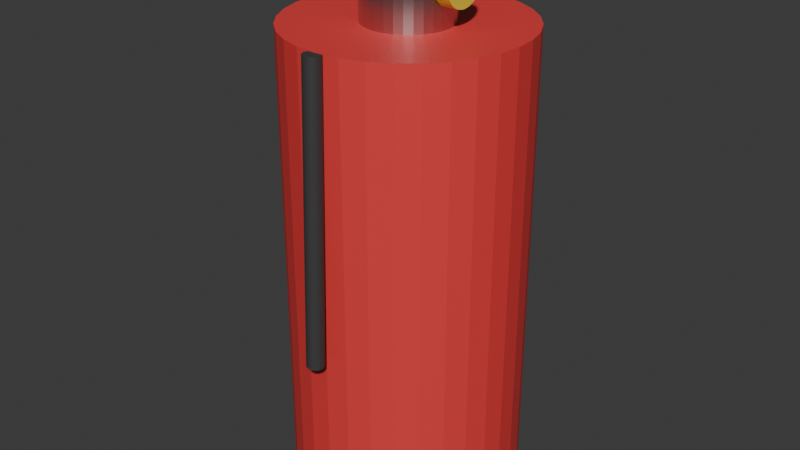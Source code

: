 # Source: fire_extingisher.blend  (saved by Blender 5.1.30; exported with 4.5.12 LTS)
import bpy
from mathutils import Matrix  # noqa: F401  (used for matrix-valued properties, if any)

bpy.ops.wm.read_factory_settings(use_empty=True)
scene = bpy.context.scene
scene.name = 'Scene'

# ---- collections
col_collection = bpy.data.collections.new('Collection'); scene.collection.children.link(col_collection)

# ---- materials (node trees are filled in below, after node groups)
mat_yellow = bpy.data.materials.new('Yellow')
mat_yellow.diffuse_color = (0.8, 0.7, 0.05, 1.0)
mat_red = bpy.data.materials.new('Red')
mat_red.diffuse_color = (0.8, 0.05, 0.05, 1.0)
mat_silver = bpy.data.materials.new('Silver')
mat_silver.diffuse_color = (0.6, 0.6, 0.6, 1.0)
mat_black = bpy.data.materials.new('Black')
mat_black.diffuse_color = (0.05, 0.05, 0.05, 1.0)

# ---- material node trees
mat_yellow.use_nodes = True; mat_yellow.node_tree.nodes.clear()
_N = mat_yellow.node_tree.nodes; _L = mat_yellow.node_tree.links
n0 = _N.new('ShaderNodeBsdfPrincipled'); n0.name = 'プリンシプルBSDF'; n0.location = (0, 0)
n0.inputs[0].default_value = (0.8, 0.7, 0.05, 1.0)
n1 = _N.new('ShaderNodeOutputMaterial'); n1.name = 'マテリアル出力'; n1.location = (300, 0)
_L.new(n0.outputs[0], n1.inputs[0])
n1.is_active_output = True
mat_red.use_nodes = True; mat_red.node_tree.nodes.clear()
_N = mat_red.node_tree.nodes; _L = mat_red.node_tree.links
n0 = _N.new('ShaderNodeBsdfPrincipled'); n0.name = 'プリンシプルBSDF'; n0.location = (0, 0)
n0.inputs[0].default_value = (0.8, 0.05, 0.05, 1.0)
n1 = _N.new('ShaderNodeOutputMaterial'); n1.name = 'マテリアル出力'; n1.location = (300, 0)
_L.new(n0.outputs[0], n1.inputs[0])
n1.is_active_output = True
mat_silver.use_nodes = True; mat_silver.node_tree.nodes.clear()
_N = mat_silver.node_tree.nodes; _L = mat_silver.node_tree.links
n0 = _N.new('ShaderNodeBsdfPrincipled'); n0.name = 'プリンシプルBSDF'; n0.location = (0, 0)
n0.inputs[0].default_value = (0.6, 0.6, 0.6, 1.0)
n0.inputs[1].default_value = 1.0
n0.inputs[2].default_value = 0.3
n1 = _N.new('ShaderNodeOutputMaterial'); n1.name = 'マテリアル出力'; n1.location = (300, 0)
_L.new(n0.outputs[0], n1.inputs[0])
n1.is_active_output = True
mat_black.use_nodes = True; mat_black.node_tree.nodes.clear()
_N = mat_black.node_tree.nodes; _L = mat_black.node_tree.links
n0 = _N.new('ShaderNodeBsdfPrincipled'); n0.name = 'プリンシプルBSDF'; n0.location = (0, 0)
n0.inputs[0].default_value = (0.05, 0.05, 0.05, 1.0)
n1 = _N.new('ShaderNodeOutputMaterial'); n1.name = 'マテリアル出力'; n1.location = (300, 0)
_L.new(n0.outputs[0], n1.inputs[0])
n1.is_active_output = True

# ---- world
world_world = bpy.data.worlds.new('World'); scene.world = world_world
world_world.use_nodes = True; world_world.node_tree.nodes.clear()
_N = world_world.node_tree.nodes; _L = world_world.node_tree.links
n0 = _N.new('ShaderNodeOutputWorld'); n0.name = 'World Output'; n0.location = (200, 100)
n1 = _N.new('ShaderNodeBackground'); n1.name = 'Background'; n1.location = (-200, 100)
n1.inputs[0].default_value = (0.05088, 0.05088, 0.05088, 1.0)
_L.new(n1.outputs[0], n0.inputs[0])
n0.is_active_output = True
world_world.color = (0.05088, 0.05088, 0.05088)
world_world.sun_shadow_jitter_overblur = 0.0

# ---- meshes
me_035 = bpy.data.meshes.new('円柱.035')
me_035.from_pydata([(0.155, 0.08, 1.75), (0.205, 0.08, 1.75), (0.155, 0.07846, 1.734), (0.205, 0.07846, 1.734), (0.155, 0.07391, 1.719), (0.205, 0.07391, 1.719), (0.155, 0.06652, 1.706), (0.205, 0.06652, 1.706), (0.155, 0.05657, 1.693), (0.205, 0.05657, 1.693), (0.155, 0.04445, 1.683), (0.205, 0.04445, 1.683), (0.155, 0.03061, 1.676), (0.205, 0.03061, 1.676), (0.155, 0.01561, 1.672), (0.205, 0.01561, 1.672), (0.155, 0.0, 1.67), (0.205, 0.0, 1.67), (0.155, -0.01561, 1.672), (0.205, -0.01561, 1.672), (0.155, -0.03061, 1.676), (0.205, -0.03061, 1.676), (0.155, -0.04445, 1.683), (0.205, -0.04445, 1.683), (0.155, -0.05657, 1.693), (0.205, -0.05657, 1.693), (0.155, -0.06652, 1.706), (0.205, -0.06652, 1.706), (0.155, -0.07391, 1.719), (0.205, -0.07391, 1.719), (0.155, -0.07846, 1.734), (0.205, -0.07846, 1.734), (0.155, -0.08, 1.75), (0.205, -0.08, 1.75), (0.155, -0.07846, 1.766), (0.205, -0.07846, 1.766), (0.155, -0.07391, 1.781), (0.205, -0.07391, 1.781), (0.155, -0.06652, 1.794), (0.205, -0.06652, 1.794), (0.155, -0.05657, 1.807), (0.205, -0.05657, 1.807), (0.155, -0.04445, 1.817), (0.205, -0.04445, 1.817), (0.155, -0.03061, 1.824), (0.205, -0.03061, 1.824), (0.155, -0.01561, 1.828), (0.205, -0.01561, 1.828), (0.155, 0.0, 1.83), (0.205, 0.0, 1.83), (0.155, 0.01561, 1.828), (0.205, 0.01561, 1.828), (0.155, 0.03061, 1.824), (0.205, 0.03061, 1.824), (0.155, 0.04445, 1.817), (0.205, 0.04445, 1.817), (0.155, 0.05657, 1.807), (0.205, 0.05657, 1.807), (0.155, 0.06652, 1.794), (0.205, 0.06652, 1.794), (0.155, 0.07391, 1.781), (0.205, 0.07391, 1.781), (0.155, 0.07846, 1.766), (0.205, 0.07846, 1.766), (0.0, 0.4, 0.0), (0.0, 0.4, 1.6), (0.07804, 0.3923, 0.0), (0.07804, 0.3923, 1.6), (0.1531, 0.3696, 0.0), (0.1531, 0.3696, 1.6), (0.2222, 0.3326, 0.0), (0.2222, 0.3326, 1.6), (0.2828, 0.2828, 0.0), (0.2828, 0.2828, 1.6), (0.3326, 0.2222, 0.0), (0.3326, 0.2222, 1.6), (0.3696, 0.1531, 0.0), (0.3696, 0.1531, 1.6), (0.3923, 0.07804, 0.0), (0.3923, 0.07804, 1.6), (0.4, 0.0, 0.0), (0.4, 0.0, 1.6), (0.3923, -0.07804, 0.0), (0.3923, -0.07804, 1.6), (0.3696, -0.1531, 0.0), (0.3696, -0.1531, 1.6), (0.3326, -0.2222, 0.0), (0.3326, -0.2222, 1.6), (0.2828, -0.2828, 0.0), (0.2828, -0.2828, 1.6), (0.2222, -0.3326, 0.0), (0.2222, -0.3326, 1.6), (0.1531, -0.3696, 0.0), (0.1531, -0.3696, 1.6), (0.07804, -0.3923, 0.0), (0.07804, -0.3923, 1.6), (0.0, -0.4, 0.0), (0.0, -0.4, 1.6), (-0.07804, -0.3923, 0.0), (-0.07804, -0.3923, 1.6), (-0.1531, -0.3696, 0.0), (-0.1531, -0.3696, 1.6), (-0.2222, -0.3326, 0.0), (-0.2222, -0.3326, 1.6), (-0.2828, -0.2828, 0.0), (-0.2828, -0.2828, 1.6), (-0.3326, -0.2222, 0.0), (-0.3326, -0.2222, 1.6), (-0.3696, -0.1531, 0.0), (-0.3696, -0.1531, 1.6), (-0.3923, -0.07804, 0.0), (-0.3923, -0.07804, 1.6), (-0.4, 0.0, 0.0), (-0.4, 0.0, 1.6), (-0.3923, 0.07804, 0.0), (-0.3923, 0.07804, 1.6), (-0.3696, 0.1531, 0.0), (-0.3696, 0.1531, 1.6), (-0.3326, 0.2222, 0.0), (-0.3326, 0.2222, 1.6), (-0.2828, 0.2828, 0.0), (-0.2828, 0.2828, 1.6), (-0.2222, 0.3326, 0.0), (-0.2222, 0.3326, 1.6), (-0.1531, 0.3696, 0.0), (-0.1531, 0.3696, 1.6), (-0.07804, 0.3923, 0.0), (-0.07804, 0.3923, 1.6), (0.0, 0.15, 1.6), (0.0, 0.15, 1.8), (0.02926, 0.1471, 1.6), (0.02926, 0.1471, 1.8), (0.0574, 0.1386, 1.6), (0.0574, 0.1386, 1.8), (0.08334, 0.1247, 1.6), (0.08334, 0.1247, 1.8), (0.1061, 0.1061, 1.6), (0.1061, 0.1061, 1.8), (0.1247, 0.08334, 1.6), (0.1247, 0.08334, 1.8), (0.1386, 0.0574, 1.6), (0.1386, 0.0574, 1.8), (0.1471, 0.02926, 1.6), (0.1471, 0.02926, 1.8), (0.15, 0.0, 1.6), (0.15, 0.0, 1.8), (0.1471, -0.02926, 1.6), (0.1471, -0.02926, 1.8), (0.1386, -0.0574, 1.6), (0.1386, -0.0574, 1.8), (0.1247, -0.08334, 1.6), (0.1247, -0.08334, 1.8), (0.1061, -0.1061, 1.6), (0.1061, -0.1061, 1.8), (0.08334, -0.1247, 1.6), (0.08334, -0.1247, 1.8), (0.0574, -0.1386, 1.6), (0.0574, -0.1386, 1.8), (0.02926, -0.1471, 1.6), (0.02926, -0.1471, 1.8), (0.0, -0.15, 1.6), (0.0, -0.15, 1.8), (-0.02926, -0.1471, 1.6), (-0.02926, -0.1471, 1.8), (-0.0574, -0.1386, 1.6), (-0.0574, -0.1386, 1.8), (-0.08334, -0.1247, 1.6), (-0.08334, -0.1247, 1.8), (-0.1061, -0.1061, 1.6), (-0.1061, -0.1061, 1.8), (-0.1247, -0.08334, 1.6), (-0.1247, -0.08334, 1.8), (-0.1386, -0.0574, 1.6), (-0.1386, -0.0574, 1.8), (-0.1471, -0.02926, 1.6), (-0.1471, -0.02926, 1.8), (-0.15, 0.0, 1.6), (-0.15, 0.0, 1.8), (-0.1471, 0.02926, 1.6), (-0.1471, 0.02926, 1.8), (-0.1386, 0.0574, 1.6), (-0.1386, 0.0574, 1.8), (-0.1247, 0.08334, 1.6), (-0.1247, 0.08334, 1.8), (-0.1061, 0.1061, 1.6), (-0.1061, 0.1061, 1.8), (-0.08334, 0.1247, 1.6), (-0.08334, 0.1247, 1.8), (-0.0574, 0.1386, 1.6), (-0.0574, 0.1386, 1.8), (-0.02926, 0.1471, 1.6), (-0.02926, 0.1471, 1.8), (-0.025, 0.0, 1.84), (-0.025, 0.0, 1.86), (-0.025, 0.4, 1.84), (-0.025, 0.4, 1.86), (0.025, 0.0, 1.84), (0.025, 0.0, 1.86), (0.025, 0.4, 1.84), (0.025, 0.4, 1.86), (0.0, -0.4175, 0.5993), (0.0, -0.3826, 1.599), (0.005853, -0.418, 0.5993), (0.005853, -0.3831, 1.599), (0.01148, -0.4198, 0.5993), (0.01148, -0.3849, 1.599), (0.01667, -0.4225, 0.5994), (0.01667, -0.3876, 1.599), (0.02121, -0.4262, 0.5996), (0.02121, -0.3913, 1.599), (0.02494, -0.4308, 0.5997), (0.02494, -0.3959, 1.599), (0.02772, -0.436, 0.5999), (0.02772, -0.4011, 1.599), (0.02942, -0.4416, 0.6001), (0.02942, -0.4067, 1.599), (0.03, -0.4474, 0.6003), (0.03, -0.4126, 1.6), (0.02942, -0.4533, 0.6005), (0.02942, -0.4184, 1.6), (0.02772, -0.4589, 0.6007), (0.02772, -0.424, 1.6), (0.02494, -0.4641, 0.6009), (0.02494, -0.4292, 1.6), (0.02121, -0.4687, 0.601), (0.02121, -0.4338, 1.6), (0.01667, -0.4724, 0.6012), (0.01667, -0.4375, 1.601), (0.01148, -0.4751, 0.6013), (0.01148, -0.4402, 1.601), (0.005853, -0.4769, 0.6013), (0.005853, -0.442, 1.601), (0.0, -0.4774, 0.6014), (0.0, -0.4425, 1.601), (-0.005853, -0.4769, 0.6013), (-0.005853, -0.442, 1.601), (-0.01148, -0.4751, 0.6013), (-0.01148, -0.4402, 1.601), (-0.01667, -0.4724, 0.6012), (-0.01667, -0.4375, 1.601), (-0.02121, -0.4687, 0.601), (-0.02121, -0.4338, 1.6), (-0.02494, -0.4641, 0.6009), (-0.02494, -0.4292, 1.6), (-0.02772, -0.4589, 0.6007), (-0.02772, -0.424, 1.6), (-0.02942, -0.4533, 0.6005), (-0.02942, -0.4184, 1.6), (-0.03, -0.4474, 0.6003), (-0.03, -0.4126, 1.6), (-0.02942, -0.4416, 0.6001), (-0.02942, -0.4067, 1.599), (-0.02772, -0.436, 0.5999), (-0.02772, -0.4011, 1.599), (-0.02494, -0.4308, 0.5997), (-0.02494, -0.3959, 1.599), (-0.02121, -0.4262, 0.5996), (-0.02121, -0.3913, 1.599), (-0.01667, -0.4225, 0.5994), (-0.01667, -0.3876, 1.599), (-0.01148, -0.4198, 0.5993), (-0.01148, -0.3849, 1.599), (-0.005853, -0.418, 0.5993), (-0.005853, -0.3831, 1.599)], [], [(0, 1, 3, 2), (2, 3, 5, 4), (4, 5, 7, 6), (6, 7, 9, 8), (8, 9, 11, 10), (10, 11, 13, 12), (12, 13, 15, 14), (14, 15, 17, 16), (16, 17, 19, 18), (18, 19, 21, 20), (20, 21, 23, 22), (22, 23, 25, 24), (24, 25, 27, 26), (26, 27, 29, 28), (28, 29, 31, 30), (30, 31, 33, 32), (32, 33, 35, 34), (34, 35, 37, 36), (36, 37, 39, 38), (38, 39, 41, 40), (40, 41, 43, 42), (42, 43, 45, 44), (44, 45, 47, 46), (46, 47, 49, 48), (48, 49, 51, 50), (50, 51, 53, 52), (52, 53, 55, 54), (54, 55, 57, 56), (56, 57, 59, 58), (58, 59, 61, 60), (3, 1, 63, 61, 59, 57, 55, 53, 51, 49, 47, 45, 43, 41, 39, 37, 35, 33, 31, 29, 27, 25, 23, 21, 19, 17, 15, 13, 11, 9, 7, 5), (60, 61, 63, 62), (62, 63, 1, 0), (0, 2, 4, 6, 8, 10, 12, 14, 16, 18, 20, 22, 24, 26, 28, 30, 32, 34, 36, 38, 40, 42, 44, 46, 48, 50, 52, 54, 56, 58, 60, 62), (64, 65, 67, 66), (66, 67, 69, 68), (68, 69, 71, 70), (70, 71, 73, 72), (72, 73, 75, 74), (74, 75, 77, 76), (76, 77, 79, 78), (78, 79, 81, 80), (80, 81, 83, 82), (82, 83, 85, 84), (84, 85, 87, 86), (86, 87, 89, 88), (88, 89, 91, 90), (90, 91, 93, 92), (92, 93, 95, 94), (94, 95, 97, 96), (96, 97, 99, 98), (98, 99, 101, 100), (100, 101, 103, 102), (102, 103, 105, 104), (104, 105, 107, 106), (106, 107, 109, 108), (108, 109, 111, 110), (110, 111, 113, 112), (112, 113, 115, 114), (114, 115, 117, 116), (116, 117, 119, 118), (118, 119, 121, 120), (120, 121, 123, 122), (122, 123, 125, 124), (67, 65, 127, 125, 123, 121, 119, 117, 115, 113, 111, 109, 107, 105, 103, 101, 99, 97, 95, 93, 91, 89, 87, 85, 83, 81, 79, 77, 75, 73, 71, 69), (124, 125, 127, 126), (126, 127, 65, 64), (64, 66, 68, 70, 72, 74, 76, 78, 80, 82, 84, 86, 88, 90, 92, 94, 96, 98, 100, 102, 104, 106, 108, 110, 112, 114, 116, 118, 120, 122, 124, 126), (128, 129, 131, 130), (130, 131, 133, 132), (132, 133, 135, 134), (134, 135, 137, 136), (136, 137, 139, 138), (138, 139, 141, 140), (140, 141, 143, 142), (142, 143, 145, 144), (144, 145, 147, 146), (146, 147, 149, 148), (148, 149, 151, 150), (150, 151, 153, 152), (152, 153, 155, 154), (154, 155, 157, 156), (156, 157, 159, 158), (158, 159, 161, 160), (160, 161, 163, 162), (162, 163, 165, 164), (164, 165, 167, 166), (166, 167, 169, 168), (168, 169, 171, 170), (170, 171, 173, 172), (172, 173, 175, 174), (174, 175, 177, 176), (176, 177, 179, 178), (178, 179, 181, 180), (180, 181, 183, 182), (182, 183, 185, 184), (184, 185, 187, 186), (186, 187, 189, 188), (131, 129, 191, 189, 187, 185, 183, 181, 179, 177, 175, 173, 171, 169, 167, 165, 163, 161, 159, 157, 155, 153, 151, 149, 147, 145, 143, 141, 139, 137, 135, 133), (188, 189, 191, 190), (190, 191, 129, 128), (128, 130, 132, 134, 136, 138, 140, 142, 144, 146, 148, 150, 152, 154, 156, 158, 160, 162, 164, 166, 168, 170, 172, 174, 176, 178, 180, 182, 184, 186, 188, 190), (192, 193, 195, 194), (194, 195, 199, 198), (198, 199, 197, 196), (196, 197, 193, 192), (194, 198, 196, 192), (199, 195, 193, 197), (200, 201, 203, 202), (202, 203, 205, 204), (204, 205, 207, 206), (206, 207, 209, 208), (208, 209, 211, 210), (210, 211, 213, 212), (212, 213, 215, 214), (214, 215, 217, 216), (216, 217, 219, 218), (218, 219, 221, 220), (220, 221, 223, 222), (222, 223, 225, 224), (224, 225, 227, 226), (226, 227, 229, 228), (228, 229, 231, 230), (230, 231, 233, 232), (232, 233, 235, 234), (234, 235, 237, 236), (236, 237, 239, 238), (238, 239, 241, 240), (240, 241, 243, 242), (242, 243, 245, 244), (244, 245, 247, 246), (246, 247, 249, 248), (248, 249, 251, 250), (250, 251, 253, 252), (252, 253, 255, 254), (254, 255, 257, 256), (256, 257, 259, 258), (258, 259, 261, 260), (203, 201, 263, 261, 259, 257, 255, 253, 251, 249, 247, 245, 243, 241, 239, 237, 235, 233, 231, 229, 227, 225, 223, 221, 219, 217, 215, 213, 211, 209, 207, 205), (260, 261, 263, 262), (262, 263, 201, 200), (200, 202, 204, 206, 208, 210, 212, 214, 216, 218, 220, 222, 224, 226, 228, 230, 232, 234, 236, 238, 240, 242, 244, 246, 248, 250, 252, 254, 256, 258, 260, 262)])
me_035.polygons.foreach_set('material_index', [0, 0, 0, 0, 0, 0, 0, 0, 0, 0, 0, 0, 0, 0, 0, 0, 0, 0, 0, 0, 0, 0, 0, 0, 0, 0, 0, 0, 0, 0, 0, 0, 0, 0, 1, 1, 1, 1, 1, 1, 1, 1, 1, 1, 1, 1, 1, 1, 1, 1, 1, 1, 1, 1, 1, 1, 1, 1, 1, 1, 1, 1, 1, 1, 1, 1, 1, 1, 2, 2, 2, 2, 2, 2, 2, 2, 2, 2, 2, 2, 2, 2, 2, 2, 2, 2, 2, 2, 2, 2, 2, 2, 2, 2, 2, 2, 2, 2, 2, 2, 2, 2, 2, 2, 2, 2, 2, 2, 3, 3, 3, 3, 3, 3, 3, 3, 3, 3, 3, 3, 3, 3, 3, 3, 3, 3, 3, 3, 3, 3, 3, 3, 3, 3, 3, 3, 3, 3, 3, 3, 3, 3])
_uv = me_035.uv_layers.new(name='UVマップ')
_uv.uv.foreach_set('vector', [0.75, 0.25, 0.75, 0.25, 0.75, 0.25, 0.75, 0.25, 0.75, 0.25, 0.75, 0.25, 0.75, 0.25, 0.75, 0.25, 0.75, 0.25, 0.75, 0.25, 0.75, 0.25, 0.75, 0.25, 0.75, 0.25, 0.75, 0.25, 0.75, 0.25, 0.75, 0.25, 0.75, 0.25, 0.75, 0.25, 0.75, 0.25, 0.75, 0.25, 0.75, 0.25, 0.75, 0.25, 0.75, 0.25, 0.75, 0.25, 0.75, 0.25, 0.75, 0.25, 0.75, 0.25, 0.75, 0.25, 0.75, 0.25, 0.75, 0.25, 0.75, 0.25, 0.75, 0.25, 0.75, 0.25, 0.75, 0.25, 0.75, 0.25, 0.75, 0.25, 0.75, 0.25, 0.75, 0.25, 0.75, 0.25, 0.75, 0.25, 0.75, 0.25, 0.75, 0.25, 0.75, 0.25, 0.75, 0.25, 0.75, 0.25, 0.75, 0.25, 0.75, 0.25, 0.75, 0.25, 0.75, 0.25, 0.75, 0.25, 0.75, 0.25, 0.75, 0.25, 0.75, 0.25, 0.75, 0.25, 0.75, 0.25, 0.75, 0.25, 0.75, 0.25, 0.75, 0.25, 0.75, 0.25, 0.75, 0.25, 0.75, 0.25, 0.75, 0.25, 0.75, 0.25, 0.75, 0.25, 0.75, 0.25, 0.75, 0.25, 0.75, 0.25, 0.75, 0.25, 0.75, 0.25, 0.75, 0.25, 0.75, 0.25, 0.75, 0.25, 0.75, 0.25, 0.75, 0.25, 0.75, 0.25, 0.75, 0.25, 0.75, 0.25, 0.75, 0.25, 0.75, 0.25, 0.75, 0.25, 0.75, 0.25, 0.75, 0.25, 0.75, 0.25, 0.75, 0.25, 0.75, 0.25, 0.75, 0.25, 0.75, 0.25, 0.75, 0.25, 0.75, 0.25, 0.75, 0.25, 0.75, 0.25, 0.75, 0.25, 0.75, 0.25, 0.75, 0.25, 0.75, 0.25, 0.75, 0.25, 0.75, 0.25, 0.75, 0.25, 0.75, 0.25, 0.75, 0.25, 0.75, 0.25, 0.75, 0.25, 0.75, 0.25, 0.75, 0.25, 0.75, 0.25, 0.75, 0.25, 0.75, 0.25, 0.75, 0.25, 0.75, 0.25, 0.75, 0.25, 0.75, 0.25, 0.75, 0.25, 0.75, 0.25, 0.75, 0.25, 0.75, 0.25, 0.75, 0.25, 0.75, 0.25, 0.75, 0.25, 0.75, 0.25, 0.75, 0.25, 0.75, 0.25, 0.75, 0.25, 0.75, 0.25, 0.75, 0.25, 0.75, 0.25, 0.75, 0.25, 0.75, 0.25, 0.75, 0.25, 0.75, 0.25, 0.75, 0.25, 0.75, 0.25, 0.75, 0.25, 0.75, 0.25, 0.75, 0.25, 0.75, 0.25, 0.75, 0.25, 0.75, 0.25, 0.75, 0.25, 0.75, 0.25, 0.75, 0.25, 0.75, 0.25, 0.75, 0.25, 0.75, 0.25, 0.75, 0.25, 0.75, 0.25, 0.75, 0.25, 0.75, 0.25, 0.75, 0.25, 0.75, 0.25, 0.75, 0.25, 0.75, 0.25, 0.75, 0.25, 0.75, 0.25, 0.75, 0.25, 0.75, 0.25, 0.75, 0.25, 0.75, 0.25, 0.75, 0.25, 0.75, 0.25, 0.75, 0.25, 0.75, 0.25, 0.75, 0.25, 0.75, 0.25, 0.75, 0.25, 0.75, 0.25, 0.75, 0.25, 0.75, 0.25, 0.75, 0.25, 0.75, 0.25, 0.75, 0.25, 0.75, 0.25, 0.75, 0.25, 0.75, 0.25, 0.75, 0.25, 0.75, 0.25, 0.75, 0.25, 0.75, 0.25, 0.75, 0.25, 0.75, 0.25, 0.75, 0.25, 0.75, 0.25, 0.75, 0.25, 0.75, 0.25, 0.75, 0.25, 0.75, 0.25, 0.75, 0.25, 0.75, 0.25, 0.75, 0.25, 0.75, 0.25, 0.75, 0.25, 0.75, 0.25, 0.75, 0.25, 0.25, 0.75, 0.25, 0.75, 0.25, 0.75, 0.25, 0.75, 0.25, 0.75, 0.25, 0.75, 0.25, 0.75, 0.25, 0.75, 0.25, 0.75, 0.25, 0.75, 0.25, 0.75, 0.25, 0.75, 0.25, 0.75, 0.25, 0.75, 0.25, 0.75, 0.25, 0.75, 0.25, 0.75, 0.25, 0.75, 0.25, 0.75, 0.25, 0.75, 0.25, 0.75, 0.25, 0.75, 0.25, 0.75, 0.25, 0.75, 0.25, 0.75, 0.25, 0.75, 0.25, 0.75, 0.25, 0.75, 0.25, 0.75, 0.25, 0.75, 0.25, 0.75, 0.25, 0.75, 0.25, 0.75, 0.25, 0.75, 0.25, 0.75, 0.25, 0.75, 0.25, 0.75, 0.25, 0.75, 0.25, 0.75, 0.25, 0.75, 0.25, 0.75, 0.25, 0.75, 0.25, 0.75, 0.25, 0.75, 0.25, 0.75, 0.25, 0.75, 0.25, 0.75, 0.25, 0.75, 0.25, 0.75, 0.25, 0.75, 0.25, 0.75, 0.25, 0.75, 0.25, 0.75, 0.25, 0.75, 0.25, 0.75, 0.25, 0.75, 0.25, 0.75, 0.25, 0.75, 0.25, 0.75, 0.25, 0.75, 0.25, 0.75, 0.25, 0.75, 0.25, 0.75, 0.25, 0.75, 0.25, 0.75, 0.25, 0.75, 0.25, 0.75, 0.25, 0.75, 0.25, 0.75, 0.25, 0.75, 0.25, 0.75, 0.25, 0.75, 0.25, 0.75, 0.25, 0.75, 0.25, 0.75, 0.25, 0.75, 0.25, 0.75, 0.25, 0.75, 0.25, 0.75, 0.25, 0.75, 0.25, 0.75, 0.25, 0.75, 0.25, 0.75, 0.25, 0.75, 0.25, 0.75, 0.25, 0.75, 0.25, 0.75, 0.25, 0.75, 0.25, 0.75, 0.25, 0.75, 0.25, 0.75, 0.25, 0.75, 0.25, 0.75, 0.25, 0.75, 0.25, 0.75, 0.25, 0.75, 0.25, 0.75, 0.25, 0.75, 0.25, 0.75, 0.25, 0.75, 0.25, 0.75, 0.25, 0.75, 0.25, 0.75, 0.25, 0.75, 0.25, 0.75, 0.25, 0.75, 0.25, 0.75, 0.25, 0.75, 0.25, 0.75, 0.25, 0.75, 0.25, 0.75, 0.25, 0.75, 0.25, 0.75, 0.25, 0.75, 0.25, 0.75, 0.25, 0.75, 0.25, 0.75, 0.25, 0.75, 0.25, 0.75, 0.25, 0.75, 0.25, 0.75, 0.25, 0.75, 0.25, 0.75, 0.25, 0.75, 0.25, 0.75, 0.25, 0.75, 0.25, 0.75, 0.25, 0.75, 0.25, 0.75, 0.25, 0.75, 0.25, 0.75, 0.25, 0.75, 0.25, 0.75, 0.25, 0.75, 0.25, 0.75, 0.25, 0.75, 0.25, 0.75, 0.25, 0.75, 0.25, 0.75, 0.25, 0.75, 0.25, 0.75, 0.25, 0.75, 0.25, 0.75, 0.25, 0.75, 0.25, 0.75, 0.25, 0.75, 0.25, 0.75, 0.25, 0.75, 0.25, 0.75, 0.25, 0.75, 0.25, 0.75, 0.25, 0.75, 0.25, 0.75, 0.25, 0.75, 0.25, 0.75, 0.25, 0.75, 0.25, 0.75, 0.25, 0.75, 0.25, 0.75, 0.25, 0.75, 0.25, 0.75, 0.25, 0.75, 0.25, 0.75, 0.25, 0.75, 0.25, 0.75, 0.25, 0.75, 0.25, 0.75, 0.25, 0.75, 0.25, 0.75, 0.25, 0.75, 0.25, 0.75, 0.25, 0.75, 0.25, 0.75, 0.25, 0.75, 0.25, 0.75, 0.25, 0.75, 0.25, 0.75, 0.25, 0.75, 0.25, 0.75, 0.25, 0.75, 0.25, 0.75, 0.25, 0.75, 0.25, 0.75, 0.25, 0.75, 0.25, 0.75, 0.25, 0.75, 0.25, 0.75, 0.25, 0.75, 0.25, 0.75, 0.25, 0.75, 0.25, 0.75, 0.25, 0.75, 0.25, 0.25, 0.25, 0.25, 0.25, 0.25, 0.25, 0.25, 0.25, 0.25, 0.25, 0.25, 0.25, 0.25, 0.25, 0.25, 0.25, 0.25, 0.25, 0.25, 0.25, 0.25, 0.25, 0.25, 0.25, 0.25, 0.25, 0.25, 0.25, 0.25, 0.25, 0.25, 0.25, 0.25, 0.25, 0.25, 0.25, 0.25, 0.25, 0.25, 0.25, 0.25, 0.25, 0.25, 0.25, 0.25, 0.25, 0.25, 0.25, 0.25, 0.25, 0.25, 0.25, 0.25, 0.25, 0.25, 0.25, 0.25, 0.25, 0.25, 0.25, 0.25, 0.25, 0.25, 0.25, 0.25, 0.25, 0.25, 0.25, 0.25, 0.25, 0.25, 0.25, 0.25, 0.25, 0.25, 0.25, 0.25, 0.25, 0.25, 0.25, 0.25, 0.25, 0.25, 0.25, 0.25, 0.25, 0.25, 0.25, 0.25, 0.25, 0.25, 0.25, 0.25, 0.25, 0.25, 0.25, 0.25, 0.25, 0.25, 0.25, 0.25, 0.25, 0.25, 0.25, 0.25, 0.25, 0.25, 0.25, 0.25, 0.25, 0.25, 0.25, 0.25, 0.25, 0.25, 0.25, 0.25, 0.25, 0.25, 0.25, 0.25, 0.25, 0.25, 0.25, 0.25, 0.25, 0.25, 0.25, 0.25, 0.25, 0.25, 0.25, 0.25, 0.25, 0.25, 0.25, 0.25, 0.25, 0.25, 0.25, 0.25, 0.25, 0.25, 0.25, 0.25, 0.25, 0.25, 0.25, 0.25, 0.25, 0.25, 0.25, 0.25, 0.25, 0.25, 0.25, 0.25, 0.25, 0.25, 0.25, 0.25, 0.25, 0.25, 0.25, 0.25, 0.25, 0.25, 0.25, 0.25, 0.25, 0.25, 0.25, 0.25, 0.25, 0.25, 0.25, 0.25, 0.25, 0.25, 0.25, 0.25, 0.25, 0.25, 0.25, 0.25, 0.25, 0.25, 0.25, 0.25, 0.25, 0.25, 0.25, 0.25, 0.25, 0.25, 0.25, 0.25, 0.25, 0.25, 0.25, 0.25, 0.25, 0.25, 0.25, 0.25, 0.25, 0.25, 0.25, 0.25, 0.25, 0.25, 0.25, 0.25, 0.25, 0.25, 0.25, 0.25, 0.25, 0.25, 0.25, 0.25, 0.25, 0.25, 0.25, 0.25, 0.25, 0.25, 0.25, 0.25, 0.25, 0.25, 0.25, 0.25, 0.25, 0.25, 0.25, 0.25, 0.25, 0.25, 0.25, 0.25, 0.25, 0.25, 0.25, 0.25, 0.25, 0.25, 0.25, 0.25, 0.25, 0.25, 0.25, 0.25, 0.25, 0.25, 0.25, 0.25, 0.25, 0.25, 0.25, 0.25, 0.25, 0.25, 0.25, 0.25, 0.25, 0.25, 0.25, 0.25, 0.25, 0.25, 0.25, 0.25, 0.25, 0.25, 0.25, 0.25, 0.25, 0.25, 0.25, 0.25, 0.25, 0.25, 0.25, 0.25, 0.25, 0.25, 0.25, 0.25, 0.25, 0.25, 0.25, 0.25, 0.25, 0.25, 0.25, 0.25, 0.25, 0.25, 0.25, 0.25, 0.25, 0.25, 0.25, 0.25, 0.25, 0.25, 0.25, 0.25, 0.25, 0.25, 0.25, 0.25, 0.25, 0.25, 0.25, 0.25, 0.25, 0.25, 0.25, 0.25, 0.25, 0.25, 0.25, 0.25, 0.25, 0.25, 0.25, 0.25, 0.25, 0.25, 0.25, 0.25, 0.25, 0.25, 0.25, 0.25, 0.25, 0.25, 0.25, 0.25, 0.25, 0.25, 0.25, 0.25, 0.25, 0.25, 0.25, 0.25, 0.25, 0.25, 0.25, 0.25, 0.25, 0.25, 0.25, 0.25, 0.25, 0.25, 0.25, 0.25, 0.25, 0.25, 0.25, 0.25, 0.25, 0.25, 0.25, 0.25, 0.25, 0.25, 0.25, 0.25, 0.25, 0.25, 0.25, 0.25, 0.25, 0.25, 0.25, 0.25, 0.25, 0.25, 0.25, 0.25, 0.25, 0.25, 0.25, 0.25, 0.25, 0.25, 0.25, 0.25, 0.25, 0.25, 0.25, 0.25, 0.25, 0.25, 0.25, 0.25, 0.25, 0.25, 0.25, 0.25, 0.25, 0.25, 0.25, 0.25, 0.25, 0.25, 0.25, 0.25, 0.25, 0.25, 0.25, 0.25, 0.25, 0.25, 0.25, 0.25, 0.25, 0.25, 0.25, 0.25, 0.25, 0.25, 0.25, 0.25, 0.25, 0.25, 0.75, 0.75, 0.75, 0.75, 0.75, 0.75, 0.75, 0.75, 0.75, 0.75, 0.75, 0.75, 0.75, 0.75, 0.75, 0.75, 0.75, 0.75, 0.75, 0.75, 0.75, 0.75, 0.75, 0.75, 0.75, 0.75, 0.75, 0.75, 0.75, 0.75, 0.75, 0.75, 0.75, 0.75, 0.75, 0.75, 0.75, 0.75, 0.75, 0.75, 0.75, 0.75, 0.75, 0.75, 0.75, 0.75, 0.75, 0.75, 0.75, 0.75, 0.75, 0.75, 0.75, 0.75, 0.75, 0.75, 0.75, 0.75, 0.75, 0.75, 0.75, 0.75, 0.75, 0.75, 0.75, 0.75, 0.75, 0.75, 0.75, 0.75, 0.75, 0.75, 0.75, 0.75, 0.75, 0.75, 0.75, 0.75, 0.75, 0.75, 0.75, 0.75, 0.75, 0.75, 0.75, 0.75, 0.75, 0.75, 0.75, 0.75, 0.75, 0.75, 0.75, 0.75, 0.75, 0.75, 0.75, 0.75, 0.75, 0.75, 0.75, 0.75, 0.75, 0.75, 0.75, 0.75, 0.75, 0.75, 0.75, 0.75, 0.75, 0.75, 0.75, 0.75, 0.75, 0.75, 0.75, 0.75, 0.75, 0.75, 0.75, 0.75, 0.75, 0.75, 0.75, 0.75, 0.75, 0.75, 0.75, 0.75, 0.75, 0.75, 0.75, 0.75, 0.75, 0.75, 0.75, 0.75, 0.75, 0.75, 0.75, 0.75, 0.75, 0.75, 0.75, 0.75, 0.75, 0.75, 0.75, 0.75, 0.75, 0.75, 0.75, 0.75, 0.75, 0.75, 0.75, 0.75, 0.75, 0.75, 0.75, 0.75, 0.75, 0.75, 0.75, 0.75, 0.75, 0.75, 0.75, 0.75, 0.75, 0.75, 0.75, 0.75, 0.75, 0.75, 0.75, 0.75, 0.75, 0.75, 0.75, 0.75, 0.75, 0.75, 0.75, 0.75, 0.75, 0.75, 0.75, 0.75, 0.75, 0.75, 0.75, 0.75, 0.75, 0.75, 0.75, 0.75, 0.75, 0.75, 0.75, 0.75, 0.75, 0.75, 0.75, 0.75, 0.75, 0.75, 0.75, 0.75, 0.75, 0.75, 0.75, 0.75, 0.75, 0.75, 0.75, 0.75, 0.75, 0.75, 0.75, 0.75, 0.75, 0.75, 0.75, 0.75, 0.75, 0.75, 0.75, 0.75, 0.75, 0.75, 0.75, 0.75, 0.75, 0.75, 0.75, 0.75, 0.75, 0.75, 0.75, 0.75, 0.75, 0.75, 0.75, 0.75, 0.75, 0.75, 0.75, 0.75, 0.75, 0.75, 0.75, 0.75, 0.75, 0.75, 0.75, 0.75, 0.75, 0.75, 0.75, 0.75, 0.75, 0.75, 0.75, 0.75, 0.75, 0.75, 0.75, 0.75, 0.75, 0.75, 0.75, 0.75, 0.75, 0.75, 0.75, 0.75, 0.75, 0.75, 0.75, 0.75, 0.75, 0.75, 0.75, 0.75, 0.75, 0.75, 0.75, 0.75, 0.75, 0.75, 0.75, 0.75, 0.75, 0.75, 0.75, 0.75, 0.75, 0.75, 0.75, 0.75, 0.75, 0.75, 0.75, 0.75, 0.75, 0.75, 0.75, 0.75, 0.75, 0.75, 0.75, 0.75, 0.75, 0.75, 0.75, 0.75, 0.75, 0.75, 0.75, 0.75, 0.75, 0.75, 0.75, 0.75, 0.75, 0.75, 0.75, 0.75, 0.75, 0.75, 0.75, 0.75, 0.75, 0.75, 0.75, 0.75, 0.75, 0.75, 0.75, 0.75, 0.75, 0.75, 0.75, 0.75, 0.75, 0.75, 0.75, 0.75, 0.75, 0.75, 0.75, 0.75, 0.75, 0.75, 0.75, 0.75, 0.75, 0.75, 0.75, 0.75, 0.75, 0.75, 0.75, 0.75, 0.75, 0.75, 0.75, 0.75, 0.75, 0.75, 0.75, 0.75, 0.75, 0.75, 0.75, 0.75, 0.75, 0.75, 0.75, 0.75, 0.75, 0.75])
me_035.materials.append(mat_yellow)
me_035.materials.append(mat_red)
me_035.materials.append(mat_silver)
me_035.materials.append(mat_black)
me_035.update()

# ---- objects
ob_pressure_gauge = bpy.data.objects.new('Pressure_Gauge', me_035)

# ---- transforms, parenting, visibility, modifiers, constraints
ob_pressure_gauge.location = (0.0, 0.0, 0.0)

# ---- collection membership
col_collection.objects.link(ob_pressure_gauge)

# ---- scene / render settings (as saved in the file)
scene.frame_start = 1; scene.frame_end = 250; scene.frame_set(1)
scene.render.engine = 'BLENDER_EEVEE_NEXT'
scene.render.bake_bias = 0.0
scene.render.bake_samples = 0
scene.cycles.sampling_pattern = 'TABULATED_SOBOL'
scene.eevee.use_volume_custom_range = False
bpy.context.view_layer.update()

# ---- added for rendering (the .blend has no active camera and no usable light): camera, sun
cam_auto = bpy.data.cameras.new('AutoCamera')
cam_auto.lens = 50.0
cam_auto.sensor_width = 36.0
cam_auto.clip_end = 1000.0
ob_auto_camera = bpy.data.objects.new('AutoCamera', cam_auto)
scene.collection.objects.link(ob_auto_camera)
ob_auto_camera.location = (2.04168, -2.48874, 2.56335)
ob_auto_camera.rotation_euler = (1.09748, -7.21219e-08, 0.694738)
scene.camera = ob_auto_camera
light_auto_sun = bpy.data.lights.new('AutoSun', 'SUN')
light_auto_sun.energy = 3.0
light_auto_sun.angle = 0.0523599
ob_auto_sun = bpy.data.objects.new('AutoSun', light_auto_sun)
scene.collection.objects.link(ob_auto_sun)
ob_auto_sun.rotation_euler = (0.872665, 0.174533, 0.523599)
bpy.context.view_layer.update()
